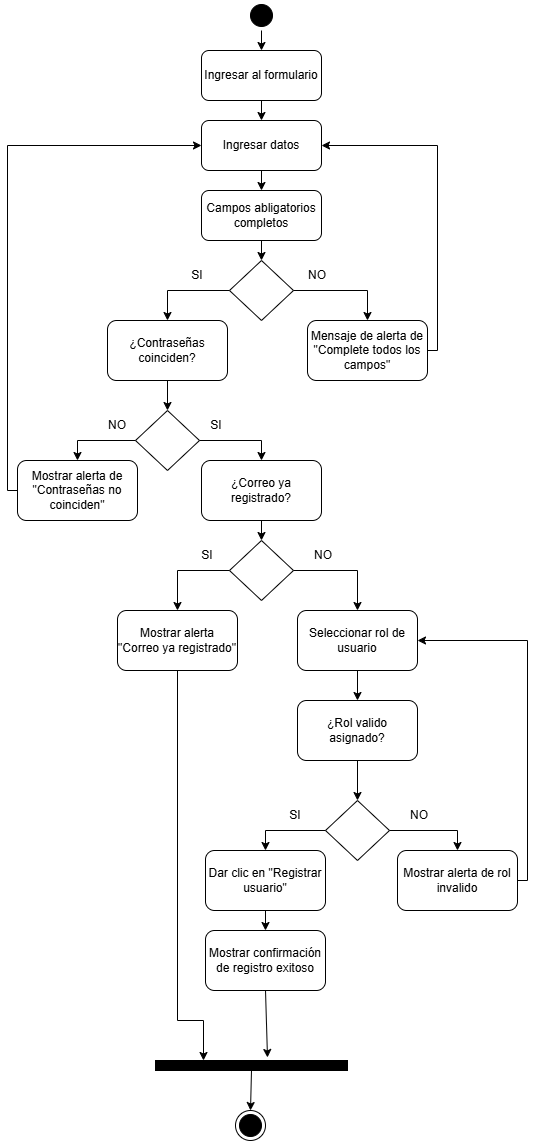

The diagram above was exported from draw.io. Its source (the exported page's mxGraphModel, read from the mxfile embedded in the PNG):
<mxGraphModel dx="2150" dy="1163" grid="1" gridSize="10" guides="1" tooltips="1" connect="1" arrows="1" fold="1" page="1" pageScale="1" pageWidth="827" pageHeight="1169" math="0" shadow="0">
  <root>
    <mxCell id="0" />
    <mxCell id="1" parent="0" />
    <mxCell id="bg2HLOOuJ368CXCvHVbN-1" parent="1" style="ellipse;html=1;shape=startState;fillColor=#000000;strokeColor=#000000;" value="" vertex="1">
      <mxGeometry height="30" width="30" x="399" y="20" as="geometry" />
    </mxCell>
    <mxCell id="bg2HLOOuJ368CXCvHVbN-3" edge="1" parent="1" source="bg2HLOOuJ368CXCvHVbN-1" style="endArrow=classic;html=1;rounded=0;exitX=0.5;exitY=1;exitDx=0;exitDy=0;" target="bg2HLOOuJ368CXCvHVbN-4" value="">
      <mxGeometry height="50" relative="1" width="50" as="geometry">
        <mxPoint x="390" y="270" as="sourcePoint" />
        <mxPoint x="414" y="80" as="targetPoint" />
      </mxGeometry>
    </mxCell>
    <mxCell id="bg2HLOOuJ368CXCvHVbN-4" parent="1" style="rounded=1;whiteSpace=wrap;html=1;" value="Ingresar al formulario" vertex="1">
      <mxGeometry height="50" width="120" x="354" y="70" as="geometry" />
    </mxCell>
    <mxCell id="bg2HLOOuJ368CXCvHVbN-5" edge="1" parent="1" source="bg2HLOOuJ368CXCvHVbN-4" style="endArrow=classic;html=1;rounded=0;exitX=0.5;exitY=1;exitDx=0;exitDy=0;" target="bg2HLOOuJ368CXCvHVbN-6" value="">
      <mxGeometry height="50" relative="1" width="50" as="geometry">
        <mxPoint x="390" y="270" as="sourcePoint" />
        <mxPoint x="414" y="150" as="targetPoint" />
      </mxGeometry>
    </mxCell>
    <mxCell id="bg2HLOOuJ368CXCvHVbN-6" parent="1" style="rounded=1;whiteSpace=wrap;html=1;" value="Ingresar datos" vertex="1">
      <mxGeometry height="50" width="120" x="354" y="140" as="geometry" />
    </mxCell>
    <mxCell id="bg2HLOOuJ368CXCvHVbN-7" edge="1" parent="1" source="bg2HLOOuJ368CXCvHVbN-6" style="endArrow=classic;html=1;rounded=0;exitX=0.5;exitY=1;exitDx=0;exitDy=0;" target="bg2HLOOuJ368CXCvHVbN-8" value="">
      <mxGeometry height="50" relative="1" width="50" as="geometry">
        <mxPoint x="390" y="270" as="sourcePoint" />
        <mxPoint x="414" y="220" as="targetPoint" />
      </mxGeometry>
    </mxCell>
    <mxCell id="bg2HLOOuJ368CXCvHVbN-8" parent="1" style="rounded=1;whiteSpace=wrap;html=1;" value="Campos abligatorios completos" vertex="1">
      <mxGeometry height="50" width="120" x="354" y="210" as="geometry" />
    </mxCell>
    <mxCell id="bg2HLOOuJ368CXCvHVbN-17" edge="1" parent="1" source="bg2HLOOuJ368CXCvHVbN-8" style="endArrow=classic;html=1;rounded=0;exitX=0.5;exitY=1;exitDx=0;exitDy=0;" target="bg2HLOOuJ368CXCvHVbN-18" value="">
      <mxGeometry height="50" relative="1" width="50" as="geometry">
        <mxPoint x="414" y="550" as="sourcePoint" />
        <mxPoint x="414" y="570" as="targetPoint" />
      </mxGeometry>
    </mxCell>
    <mxCell id="bg2HLOOuJ368CXCvHVbN-18" parent="1" style="rhombus;whiteSpace=wrap;html=1;" value="" vertex="1">
      <mxGeometry height="60" width="64" x="382" y="280" as="geometry" />
    </mxCell>
    <mxCell id="bg2HLOOuJ368CXCvHVbN-19" edge="1" parent="1" source="bg2HLOOuJ368CXCvHVbN-18" style="endArrow=classic;html=1;rounded=0;entryX=0.5;entryY=0;entryDx=0;entryDy=0;exitX=1;exitY=0.5;exitDx=0;exitDy=0;edgeStyle=orthogonalEdgeStyle;" target="bg2HLOOuJ368CXCvHVbN-20" value="">
      <mxGeometry height="50" relative="1" width="50" as="geometry">
        <mxPoint x="420" y="610" as="sourcePoint" />
        <mxPoint x="470" y="560" as="targetPoint" />
      </mxGeometry>
    </mxCell>
    <mxCell id="bg2HLOOuJ368CXCvHVbN-20" parent="1" style="rounded=1;whiteSpace=wrap;html=1;" value="Mensaje de alerta de &quot;Complete todos los campos&quot;" vertex="1">
      <mxGeometry height="60" width="120" x="460" y="340" as="geometry" />
    </mxCell>
    <mxCell id="bg2HLOOuJ368CXCvHVbN-21" edge="1" parent="1" source="bg2HLOOuJ368CXCvHVbN-18" style="endArrow=classic;html=1;rounded=0;exitX=0;exitY=0.5;exitDx=0;exitDy=0;entryX=0.5;entryY=0;entryDx=0;entryDy=0;edgeStyle=orthogonalEdgeStyle;" target="bg2HLOOuJ368CXCvHVbN-22" value="">
      <mxGeometry height="50" relative="1" width="50" as="geometry">
        <mxPoint x="420" y="700" as="sourcePoint" />
        <mxPoint x="414" y="670" as="targetPoint" />
      </mxGeometry>
    </mxCell>
    <mxCell id="bg2HLOOuJ368CXCvHVbN-22" parent="1" style="rounded=1;whiteSpace=wrap;html=1;" value="¿Contraseñas coinciden?" vertex="1">
      <mxGeometry height="60" width="120" x="260" y="340" as="geometry" />
    </mxCell>
    <mxCell id="bg2HLOOuJ368CXCvHVbN-23" edge="1" parent="1" source="bg2HLOOuJ368CXCvHVbN-20" style="endArrow=classic;html=1;rounded=0;entryX=1;entryY=0.5;entryDx=0;entryDy=0;exitX=1;exitY=0.5;exitDx=0;exitDy=0;edgeStyle=orthogonalEdgeStyle;" target="bg2HLOOuJ368CXCvHVbN-6" value="">
      <mxGeometry height="50" relative="1" width="50" as="geometry">
        <mxPoint x="420" y="400" as="sourcePoint" />
        <mxPoint x="470" y="350" as="targetPoint" />
      </mxGeometry>
    </mxCell>
    <mxCell id="bg2HLOOuJ368CXCvHVbN-24" edge="1" parent="1" source="bg2HLOOuJ368CXCvHVbN-22" style="endArrow=classic;html=1;rounded=0;exitX=0.5;exitY=1;exitDx=0;exitDy=0;entryX=0.5;entryY=0;entryDx=0;entryDy=0;" target="bg2HLOOuJ368CXCvHVbN-25" value="">
      <mxGeometry height="50" relative="1" width="50" as="geometry">
        <mxPoint x="420" y="810" as="sourcePoint" />
        <mxPoint x="420" y="750" as="targetPoint" />
      </mxGeometry>
    </mxCell>
    <mxCell id="bg2HLOOuJ368CXCvHVbN-25" parent="1" style="rhombus;whiteSpace=wrap;html=1;" value="" vertex="1">
      <mxGeometry height="60" width="64" x="288" y="430" as="geometry" />
    </mxCell>
    <mxCell id="bg2HLOOuJ368CXCvHVbN-26" parent="1" style="rounded=1;whiteSpace=wrap;html=1;" value="Mostrar alerta de &quot;Contraseñas no coinciden&quot;" vertex="1">
      <mxGeometry height="60" width="120" x="170" y="480" as="geometry" />
    </mxCell>
    <mxCell id="bg2HLOOuJ368CXCvHVbN-27" parent="1" style="rounded=1;whiteSpace=wrap;html=1;" value="¿Correo ya registrado?" vertex="1">
      <mxGeometry height="60" width="120" x="354" y="480" as="geometry" />
    </mxCell>
    <mxCell id="bg2HLOOuJ368CXCvHVbN-28" edge="1" parent="1" source="bg2HLOOuJ368CXCvHVbN-25" style="endArrow=classic;html=1;rounded=0;entryX=0.5;entryY=0;entryDx=0;entryDy=0;exitX=1;exitY=0.5;exitDx=0;exitDy=0;edgeStyle=orthogonalEdgeStyle;" target="bg2HLOOuJ368CXCvHVbN-27" value="">
      <mxGeometry height="50" relative="1" width="50" as="geometry">
        <mxPoint x="420" y="930" as="sourcePoint" />
        <mxPoint x="470" y="880" as="targetPoint" />
      </mxGeometry>
    </mxCell>
    <mxCell id="bg2HLOOuJ368CXCvHVbN-29" edge="1" parent="1" source="bg2HLOOuJ368CXCvHVbN-25" style="endArrow=classic;html=1;rounded=0;entryX=0.5;entryY=0;entryDx=0;entryDy=0;exitX=0;exitY=0.5;exitDx=0;exitDy=0;edgeStyle=orthogonalEdgeStyle;" target="bg2HLOOuJ368CXCvHVbN-26" value="">
      <mxGeometry height="50" relative="1" width="50" as="geometry">
        <mxPoint x="420" y="930" as="sourcePoint" />
        <mxPoint x="470" y="880" as="targetPoint" />
      </mxGeometry>
    </mxCell>
    <mxCell id="bg2HLOOuJ368CXCvHVbN-31" edge="1" parent="1" source="bg2HLOOuJ368CXCvHVbN-27" style="endArrow=classic;html=1;rounded=0;exitX=0.5;exitY=1;exitDx=0;exitDy=0;entryX=0.5;entryY=0;entryDx=0;entryDy=0;" target="C0-G2IuLam8sBHCW8KRm-1" value="">
      <mxGeometry height="50" relative="1" width="50" as="geometry">
        <mxPoint x="420" y="1040" as="sourcePoint" />
        <mxPoint x="414" y="570" as="targetPoint" />
      </mxGeometry>
    </mxCell>
    <mxCell id="QYMsvV6GrTfqI51oDITh-1" parent="1" style="text;html=1;whiteSpace=wrap;strokeColor=none;fillColor=none;align=center;verticalAlign=middle;rounded=0;" value="NO" vertex="1">
      <mxGeometry height="30" width="60" x="440" y="280" as="geometry" />
    </mxCell>
    <mxCell id="QYMsvV6GrTfqI51oDITh-2" parent="1" style="text;html=1;whiteSpace=wrap;strokeColor=none;fillColor=none;align=center;verticalAlign=middle;rounded=0;" value="SI" vertex="1">
      <mxGeometry height="30" width="60" x="320" y="280" as="geometry" />
    </mxCell>
    <mxCell id="QYMsvV6GrTfqI51oDITh-3" parent="1" style="text;html=1;whiteSpace=wrap;strokeColor=none;fillColor=none;align=center;verticalAlign=middle;rounded=0;" value="NO" vertex="1">
      <mxGeometry height="30" width="60" x="240" y="430" as="geometry" />
    </mxCell>
    <mxCell id="QYMsvV6GrTfqI51oDITh-4" parent="1" style="text;html=1;whiteSpace=wrap;strokeColor=none;fillColor=none;align=center;verticalAlign=middle;rounded=0;" value="SI" vertex="1">
      <mxGeometry height="30" width="60" x="339" y="430" as="geometry" />
    </mxCell>
    <mxCell id="CUhfXHroiRk20D-6nrg8-1" parent="1" style="ellipse;html=1;shape=endState;fillColor=#000000;strokeColor=#000000;" value="" vertex="1">
      <mxGeometry height="30" width="30" x="388" y="1130" as="geometry" />
    </mxCell>
    <mxCell id="C0-G2IuLam8sBHCW8KRm-1" parent="1" style="rhombus;whiteSpace=wrap;html=1;" value="" vertex="1">
      <mxGeometry height="60" width="64" x="382" y="560" as="geometry" />
    </mxCell>
    <mxCell id="C0-G2IuLam8sBHCW8KRm-2" parent="1" style="rounded=1;whiteSpace=wrap;html=1;" value="Seleccionar rol de usuario" vertex="1">
      <mxGeometry height="60" width="120" x="450" y="630" as="geometry" />
    </mxCell>
    <mxCell id="C0-G2IuLam8sBHCW8KRm-3" parent="1" style="rounded=1;whiteSpace=wrap;html=1;" value="Mostrar alerta &quot;Correo ya registrado&quot;" vertex="1">
      <mxGeometry height="60" width="120" x="270" y="630" as="geometry" />
    </mxCell>
    <mxCell id="C0-G2IuLam8sBHCW8KRm-4" edge="1" parent="1" source="C0-G2IuLam8sBHCW8KRm-1" style="endArrow=classic;html=1;rounded=0;entryX=0.5;entryY=0;entryDx=0;entryDy=0;exitX=1;exitY=0.5;exitDx=0;exitDy=0;edgeStyle=orthogonalEdgeStyle;" target="C0-G2IuLam8sBHCW8KRm-2" value="">
      <mxGeometry height="50" relative="1" width="50" as="geometry">
        <mxPoint x="430" y="510" as="sourcePoint" />
        <mxPoint x="480" y="460" as="targetPoint" />
      </mxGeometry>
    </mxCell>
    <mxCell id="C0-G2IuLam8sBHCW8KRm-5" edge="1" parent="1" source="C0-G2IuLam8sBHCW8KRm-1" style="endArrow=classic;html=1;rounded=0;exitX=0;exitY=0.5;exitDx=0;exitDy=0;entryX=0.5;entryY=0;entryDx=0;entryDy=0;edgeStyle=orthogonalEdgeStyle;" target="C0-G2IuLam8sBHCW8KRm-3" value="">
      <mxGeometry height="50" relative="1" width="50" as="geometry">
        <mxPoint x="430" y="510" as="sourcePoint" />
        <mxPoint x="480" y="460" as="targetPoint" />
      </mxGeometry>
    </mxCell>
    <mxCell id="C0-G2IuLam8sBHCW8KRm-6" parent="1" style="text;html=1;whiteSpace=wrap;strokeColor=none;fillColor=none;align=center;verticalAlign=middle;rounded=0;" value="SI" vertex="1">
      <mxGeometry height="30" width="60" x="330" y="560" as="geometry" />
    </mxCell>
    <mxCell id="C0-G2IuLam8sBHCW8KRm-7" parent="1" style="text;html=1;whiteSpace=wrap;strokeColor=none;fillColor=none;align=center;verticalAlign=middle;rounded=0;" value="NO" vertex="1">
      <mxGeometry height="30" width="60" x="446" y="560" as="geometry" />
    </mxCell>
    <mxCell id="C0-G2IuLam8sBHCW8KRm-8" edge="1" parent="1" source="C0-G2IuLam8sBHCW8KRm-2" style="endArrow=classic;html=1;rounded=0;exitX=0.5;exitY=1;exitDx=0;exitDy=0;" value="">
      <mxGeometry height="50" relative="1" width="50" as="geometry">
        <mxPoint x="440" y="590" as="sourcePoint" />
        <mxPoint x="510" y="690" as="targetPoint" />
      </mxGeometry>
    </mxCell>
    <mxCell id="C0-G2IuLam8sBHCW8KRm-10" edge="1" parent="1" source="C0-G2IuLam8sBHCW8KRm-16" style="endArrow=classic;html=1;rounded=0;entryX=0.5;entryY=0;entryDx=0;entryDy=0;exitX=0.5;exitY=1;exitDx=0;exitDy=0;" target="C0-G2IuLam8sBHCW8KRm-11" value="">
      <mxGeometry height="50" relative="1" width="50" as="geometry">
        <mxPoint x="510" y="790" as="sourcePoint" />
        <mxPoint x="510" y="720" as="targetPoint" />
      </mxGeometry>
    </mxCell>
    <mxCell id="C0-G2IuLam8sBHCW8KRm-11" parent="1" style="rhombus;whiteSpace=wrap;html=1;" value="" vertex="1">
      <mxGeometry height="60" width="64" x="478" y="820" as="geometry" />
    </mxCell>
    <mxCell id="C0-G2IuLam8sBHCW8KRm-12" parent="1" style="rounded=1;whiteSpace=wrap;html=1;" value="Dar clic en &quot;Registrar usuario&quot;" vertex="1">
      <mxGeometry height="60" width="120" x="358" y="870" as="geometry" />
    </mxCell>
    <mxCell id="C0-G2IuLam8sBHCW8KRm-13" parent="1" style="rounded=1;whiteSpace=wrap;html=1;" value="Mostrar alerta de rol invalido" vertex="1">
      <mxGeometry height="60" width="120" x="550" y="870" as="geometry" />
    </mxCell>
    <mxCell id="C0-G2IuLam8sBHCW8KRm-14" edge="1" parent="1" source="C0-G2IuLam8sBHCW8KRm-11" style="endArrow=classic;html=1;rounded=0;entryX=0.5;entryY=0;entryDx=0;entryDy=0;exitX=0;exitY=0.5;exitDx=0;exitDy=0;edgeStyle=orthogonalEdgeStyle;" target="C0-G2IuLam8sBHCW8KRm-12" value="">
      <mxGeometry height="50" relative="1" width="50" as="geometry">
        <mxPoint x="440" y="810" as="sourcePoint" />
        <mxPoint x="490" y="760" as="targetPoint" />
      </mxGeometry>
    </mxCell>
    <mxCell id="C0-G2IuLam8sBHCW8KRm-15" edge="1" parent="1" source="C0-G2IuLam8sBHCW8KRm-18" style="endArrow=classic;html=1;rounded=0;exitX=0;exitY=1;exitDx=0;exitDy=0;entryX=0.5;entryY=0;entryDx=0;entryDy=0;edgeStyle=orthogonalEdgeStyle;" target="C0-G2IuLam8sBHCW8KRm-13" value="">
      <mxGeometry height="50" relative="1" width="50" as="geometry">
        <Array as="points">
          <mxPoint x="610" y="850" />
        </Array>
        <mxPoint x="440" y="810" as="sourcePoint" />
        <mxPoint x="490" y="760" as="targetPoint" />
      </mxGeometry>
    </mxCell>
    <mxCell id="C0-G2IuLam8sBHCW8KRm-16" parent="1" style="rounded=1;whiteSpace=wrap;html=1;" value="¿Rol valido asignado?" vertex="1">
      <mxGeometry height="60" width="120" x="450" y="720" as="geometry" />
    </mxCell>
    <mxCell id="C0-G2IuLam8sBHCW8KRm-17" edge="1" parent="1" source="C0-G2IuLam8sBHCW8KRm-2" style="endArrow=classic;html=1;rounded=0;entryX=0.5;entryY=0;entryDx=0;entryDy=0;exitX=0.5;exitY=1;exitDx=0;exitDy=0;" target="C0-G2IuLam8sBHCW8KRm-16" value="">
      <mxGeometry height="50" relative="1" width="50" as="geometry">
        <mxPoint x="440" y="700" as="sourcePoint" />
        <mxPoint x="490" y="650" as="targetPoint" />
      </mxGeometry>
    </mxCell>
    <mxCell id="C0-G2IuLam8sBHCW8KRm-18" parent="1" style="text;html=1;whiteSpace=wrap;strokeColor=none;fillColor=none;align=center;verticalAlign=middle;rounded=0;" value="NO" vertex="1">
      <mxGeometry height="30" width="60" x="542" y="820" as="geometry" />
    </mxCell>
    <mxCell id="C0-G2IuLam8sBHCW8KRm-19" parent="1" style="text;html=1;whiteSpace=wrap;strokeColor=none;fillColor=none;align=center;verticalAlign=middle;rounded=0;" value="SI" vertex="1">
      <mxGeometry height="30" width="60" x="418" y="820" as="geometry" />
    </mxCell>
    <mxCell id="C0-G2IuLam8sBHCW8KRm-20" edge="1" parent="1" source="C0-G2IuLam8sBHCW8KRm-12" style="endArrow=classic;html=1;rounded=0;exitX=0.5;exitY=1;exitDx=0;exitDy=0;" target="C0-G2IuLam8sBHCW8KRm-21" value="">
      <mxGeometry height="50" relative="1" width="50" as="geometry">
        <mxPoint x="440" y="1000" as="sourcePoint" />
        <mxPoint x="602" y="960" as="targetPoint" />
      </mxGeometry>
    </mxCell>
    <mxCell id="C0-G2IuLam8sBHCW8KRm-21" parent="1" style="rounded=1;whiteSpace=wrap;html=1;" value="Mostrar confirmación de registro exitoso" vertex="1">
      <mxGeometry height="60" width="120" x="358" y="950" as="geometry" />
    </mxCell>
    <mxCell id="C0-G2IuLam8sBHCW8KRm-22" edge="1" parent="1" source="bg2HLOOuJ368CXCvHVbN-26" style="endArrow=classic;html=1;rounded=0;entryX=0;entryY=0.5;entryDx=0;entryDy=0;exitX=0;exitY=0.5;exitDx=0;exitDy=0;edgeStyle=orthogonalEdgeStyle;" target="bg2HLOOuJ368CXCvHVbN-6" value="">
      <mxGeometry height="50" relative="1" width="50" as="geometry">
        <mxPoint x="440" y="310" as="sourcePoint" />
        <mxPoint x="490" y="260" as="targetPoint" />
      </mxGeometry>
    </mxCell>
    <mxCell id="C0-G2IuLam8sBHCW8KRm-23" parent="1" style="rounded=0;whiteSpace=wrap;html=1;fillColor=#000000;" value="" vertex="1">
      <mxGeometry height="10" width="192" x="308" y="1080" as="geometry" />
    </mxCell>
    <mxCell id="C0-G2IuLam8sBHCW8KRm-24" edge="1" parent="1" source="C0-G2IuLam8sBHCW8KRm-3" style="endArrow=classic;html=1;rounded=0;exitX=0.5;exitY=1;exitDx=0;exitDy=0;entryX=0.25;entryY=0;entryDx=0;entryDy=0;edgeStyle=orthogonalEdgeStyle;" target="C0-G2IuLam8sBHCW8KRm-23" value="">
      <mxGeometry height="50" relative="1" width="50" as="geometry">
        <Array as="points">
          <mxPoint x="330" y="1040" />
          <mxPoint x="356" y="1040" />
        </Array>
        <mxPoint x="430" y="900" as="sourcePoint" />
        <mxPoint x="480" y="850" as="targetPoint" />
      </mxGeometry>
    </mxCell>
    <mxCell id="C0-G2IuLam8sBHCW8KRm-25" edge="1" parent="1" source="C0-G2IuLam8sBHCW8KRm-21" style="endArrow=classic;html=1;rounded=0;exitX=0.5;exitY=1;exitDx=0;exitDy=0;" value="">
      <mxGeometry height="50" relative="1" width="50" as="geometry">
        <mxPoint x="430" y="1020" as="sourcePoint" />
        <mxPoint x="420" y="1077" as="targetPoint" />
      </mxGeometry>
    </mxCell>
    <mxCell id="C0-G2IuLam8sBHCW8KRm-26" edge="1" parent="1" source="C0-G2IuLam8sBHCW8KRm-13" style="endArrow=classic;html=1;rounded=0;exitX=1;exitY=0.5;exitDx=0;exitDy=0;entryX=1;entryY=0.5;entryDx=0;entryDy=0;edgeStyle=orthogonalEdgeStyle;" target="C0-G2IuLam8sBHCW8KRm-2" value="">
      <mxGeometry height="50" relative="1" width="50" as="geometry">
        <mxPoint x="550" y="870" as="sourcePoint" />
        <mxPoint x="600" y="820" as="targetPoint" />
      </mxGeometry>
    </mxCell>
    <mxCell id="C0-G2IuLam8sBHCW8KRm-28" edge="1" parent="1" source="C0-G2IuLam8sBHCW8KRm-23" style="endArrow=classic;html=1;rounded=0;exitX=0.5;exitY=1;exitDx=0;exitDy=0;entryX=0.5;entryY=0;entryDx=0;entryDy=0;" target="CUhfXHroiRk20D-6nrg8-1" value="">
      <mxGeometry height="50" relative="1" width="50" as="geometry">
        <mxPoint x="550" y="1130" as="sourcePoint" />
        <mxPoint x="600" y="1080" as="targetPoint" />
      </mxGeometry>
    </mxCell>
  </root>
</mxGraphModel>